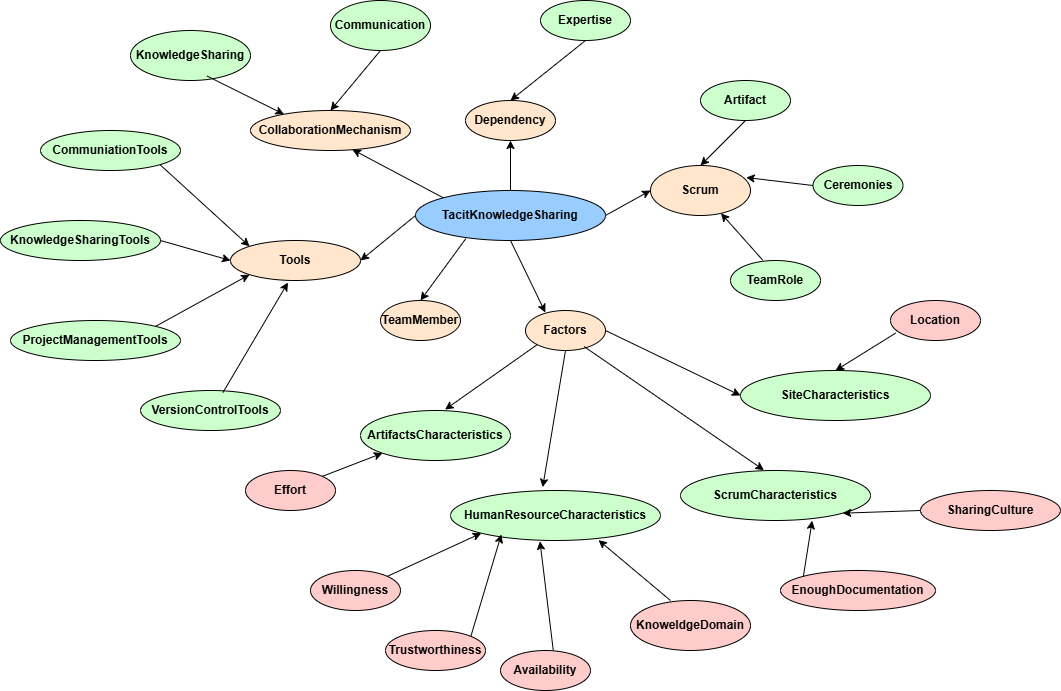

The diagram above was exported from draw.io. Its source (the exported page's mxGraphModel, read from the mxfile embedded in the PNG):
<mxGraphModel dx="2140" dy="1718" grid="1" gridSize="10" guides="1" tooltips="1" connect="1" arrows="1" fold="1" page="1" pageScale="1" pageWidth="850" pageHeight="1100" math="0" shadow="0">
  <root>
    <mxCell id="0" />
    <mxCell id="1" parent="0" />
    <mxCell id="Xg7gFN5PeatbsdxmnNq6-7" value="&lt;div style=&quot;text-align: justify;&quot;&gt;&lt;b style=&quot;background-color: transparent; color: light-dark(rgb(0, 0, 0), rgb(255, 255, 255));&quot;&gt;TacitKnowledgeSharing&lt;/b&gt;&lt;/div&gt;" style="ellipse;whiteSpace=wrap;html=1;fillColor=light-dark(#99CCFF,var(--ge-dark-color, #121212));" parent="1" vertex="1">
      <mxGeometry x="-135" width="190" height="50" as="geometry" />
    </mxCell>
    <mxCell id="Xg7gFN5PeatbsdxmnNq6-12" value="TeamMember" style="ellipse;whiteSpace=wrap;html=1;fontStyle=1;fillColor=light-dark(#FFE6CC,var(--ge-dark-color, #121212));" parent="1" vertex="1">
      <mxGeometry x="-170" y="110" width="80" height="40" as="geometry" />
    </mxCell>
    <mxCell id="Xg7gFN5PeatbsdxmnNq6-102" value="&lt;b&gt;CollaborationMechanism&lt;/b&gt;" style="ellipse;whiteSpace=wrap;html=1;fillColor=light-dark(#FFE6CC,var(--ge-dark-color, #121212));" parent="1" vertex="1">
      <mxGeometry x="-300" y="-80" width="160" height="40" as="geometry" />
    </mxCell>
    <mxCell id="Xg7gFN5PeatbsdxmnNq6-107" value="&lt;b&gt;Tools&lt;/b&gt;" style="ellipse;whiteSpace=wrap;html=1;fillColor=light-dark(#FFE6CC,var(--ge-dark-color, #121212));" parent="1" vertex="1">
      <mxGeometry x="-320" y="50" width="130" height="40" as="geometry" />
    </mxCell>
    <mxCell id="Xg7gFN5PeatbsdxmnNq6-115" value="&lt;b&gt;Scrum&lt;/b&gt;" style="ellipse;whiteSpace=wrap;html=1;fillColor=light-dark(#FFE6CC,var(--ge-dark-color, #121212));" parent="1" vertex="1">
      <mxGeometry x="100" y="-25" width="100" height="50" as="geometry" />
    </mxCell>
    <mxCell id="Xg7gFN5PeatbsdxmnNq6-116" value="&lt;b&gt;Willingness&lt;/b&gt;" style="ellipse;whiteSpace=wrap;html=1;fillColor=light-dark(#FFCCCC,var(--ge-dark-color, #121212));" parent="1" vertex="1">
      <mxGeometry x="-240" y="380" width="90" height="40" as="geometry" />
    </mxCell>
    <mxCell id="Xg7gFN5PeatbsdxmnNq6-117" value="&lt;b&gt;ArtifactsCharacteristics&lt;/b&gt;" style="ellipse;whiteSpace=wrap;html=1;fillColor=light-dark(#CCFFCC,var(--ge-dark-color, #121212));" parent="1" vertex="1">
      <mxGeometry x="-190" y="220" width="150" height="50" as="geometry" />
    </mxCell>
    <mxCell id="Xg7gFN5PeatbsdxmnNq6-121" value="&lt;b&gt;Communication&lt;/b&gt;" style="ellipse;whiteSpace=wrap;html=1;fillColor=light-dark(#CCFFCC,var(--ge-dark-color, #121212));" parent="1" vertex="1">
      <mxGeometry x="-220" y="-190" width="100" height="50" as="geometry" />
    </mxCell>
    <mxCell id="Xg7gFN5PeatbsdxmnNq6-122" value="&lt;b&gt;KnowledgeSharing&lt;/b&gt;" style="ellipse;whiteSpace=wrap;html=1;fillColor=light-dark(#CCFFCC,var(--ge-dark-color, #121212));" parent="1" vertex="1">
      <mxGeometry x="-420" y="-160" width="120" height="50" as="geometry" />
    </mxCell>
    <mxCell id="Xg7gFN5PeatbsdxmnNq6-123" value="&lt;b&gt;Factors&lt;/b&gt;" style="ellipse;whiteSpace=wrap;html=1;fillColor=light-dark(#FFE6CC,var(--ge-dark-color, #121212));" parent="1" vertex="1">
      <mxGeometry x="-25" y="120" width="80" height="40" as="geometry" />
    </mxCell>
    <mxCell id="Xg7gFN5PeatbsdxmnNq6-124" value="&lt;b&gt;Dependency&lt;/b&gt;" style="ellipse;whiteSpace=wrap;html=1;fillColor=light-dark(#FFE6CC,var(--ge-dark-color, #121212));" parent="1" vertex="1">
      <mxGeometry x="-85" y="-90" width="90" height="40" as="geometry" />
    </mxCell>
    <mxCell id="Xg7gFN5PeatbsdxmnNq6-125" value="&lt;b&gt;Expertise&lt;/b&gt;" style="ellipse;whiteSpace=wrap;html=1;fillColor=light-dark(#CCFFCC,var(--ge-dark-color, #121212));" parent="1" vertex="1">
      <mxGeometry x="-10" y="-190" width="90" height="40" as="geometry" />
    </mxCell>
    <mxCell id="Xg7gFN5PeatbsdxmnNq6-126" value="&lt;b&gt;HumanResourceCharacteristics&lt;/b&gt;" style="ellipse;whiteSpace=wrap;html=1;fillColor=light-dark(#CCFFCC,var(--ge-dark-color, #121212));" parent="1" vertex="1">
      <mxGeometry x="-100" y="300" width="210" height="50" as="geometry" />
    </mxCell>
    <mxCell id="Xg7gFN5PeatbsdxmnNq6-127" value="&lt;b&gt;ScrumCharacteristics&lt;/b&gt;" style="ellipse;whiteSpace=wrap;html=1;fillColor=light-dark(#CCFFCC,var(--ge-dark-color, #121212));" parent="1" vertex="1">
      <mxGeometry x="130" y="280" width="190" height="50" as="geometry" />
    </mxCell>
    <mxCell id="Xg7gFN5PeatbsdxmnNq6-128" value="&lt;b&gt;SiteCharacteristics&lt;/b&gt;" style="ellipse;whiteSpace=wrap;html=1;fillColor=light-dark(#CCFFCC,var(--ge-dark-color, #121212));" parent="1" vertex="1">
      <mxGeometry x="190" y="180" width="190" height="50" as="geometry" />
    </mxCell>
    <mxCell id="Xg7gFN5PeatbsdxmnNq6-129" value="&lt;b&gt;Availability&lt;/b&gt;" style="ellipse;whiteSpace=wrap;html=1;fillColor=light-dark(#FFCCCC,var(--ge-dark-color, #121212));" parent="1" vertex="1">
      <mxGeometry x="-50" y="460" width="90" height="40" as="geometry" />
    </mxCell>
    <mxCell id="Xg7gFN5PeatbsdxmnNq6-130" value="&lt;b&gt;KnoweldgeDomain&lt;/b&gt;" style="ellipse;whiteSpace=wrap;html=1;fillColor=light-dark(#FFCCCC,var(--ge-dark-color, #121212));" parent="1" vertex="1">
      <mxGeometry x="80" y="410" width="120" height="50" as="geometry" />
    </mxCell>
    <mxCell id="Xg7gFN5PeatbsdxmnNq6-131" value="&lt;b&gt;EnoughDocumentation&lt;/b&gt;" style="ellipse;whiteSpace=wrap;html=1;fillColor=light-dark(#FFCCCC,var(--ge-dark-color, #121212));" parent="1" vertex="1">
      <mxGeometry x="230" y="380" width="155" height="40" as="geometry" />
    </mxCell>
    <mxCell id="Xg7gFN5PeatbsdxmnNq6-132" value="&lt;b&gt;Location&lt;/b&gt;" style="ellipse;whiteSpace=wrap;html=1;fillColor=light-dark(#FFCCCC,var(--ge-dark-color, #121212));" parent="1" vertex="1">
      <mxGeometry x="340" y="110" width="90" height="40" as="geometry" />
    </mxCell>
    <mxCell id="Xg7gFN5PeatbsdxmnNq6-133" value="&lt;b&gt;TeamRole&lt;/b&gt;" style="ellipse;whiteSpace=wrap;html=1;fillColor=light-dark(#CCFFCC,var(--ge-dark-color, #121212));" parent="1" vertex="1">
      <mxGeometry x="180" y="70" width="90" height="40" as="geometry" />
    </mxCell>
    <mxCell id="Xg7gFN5PeatbsdxmnNq6-134" value="&lt;b&gt;Ceremonies&lt;/b&gt;" style="ellipse;whiteSpace=wrap;html=1;fillColor=light-dark(#CCFFCC,var(--ge-dark-color, #121212));" parent="1" vertex="1">
      <mxGeometry x="262.5" y="-25" width="90" height="40" as="geometry" />
    </mxCell>
    <mxCell id="Xg7gFN5PeatbsdxmnNq6-135" value="&lt;b&gt;Artifact&lt;/b&gt;" style="ellipse;whiteSpace=wrap;html=1;fillColor=light-dark(#CCFFCC,var(--ge-dark-color, #121212));" parent="1" vertex="1">
      <mxGeometry x="150" y="-110" width="90" height="40" as="geometry" />
    </mxCell>
    <mxCell id="Xg7gFN5PeatbsdxmnNq6-136" value="&lt;b&gt;VersionControlTools&lt;/b&gt;" style="ellipse;whiteSpace=wrap;html=1;fillColor=light-dark(#CCFFCC,var(--ge-dark-color, #121212));" parent="1" vertex="1">
      <mxGeometry x="-410" y="200" width="140" height="40" as="geometry" />
    </mxCell>
    <mxCell id="Xg7gFN5PeatbsdxmnNq6-137" value="&lt;b&gt;ProjectManagementTools&lt;/b&gt;" style="ellipse;whiteSpace=wrap;html=1;fillColor=light-dark(#CCFFCC,var(--ge-dark-color, #121212));" parent="1" vertex="1">
      <mxGeometry x="-540" y="130" width="170" height="40" as="geometry" />
    </mxCell>
    <mxCell id="Xg7gFN5PeatbsdxmnNq6-138" value="&lt;b&gt;KnowledgeSharingTools&lt;/b&gt;" style="ellipse;whiteSpace=wrap;html=1;fillColor=light-dark(#CCFFCC,var(--ge-dark-color, #121212));" parent="1" vertex="1">
      <mxGeometry x="-550" y="30" width="160" height="40" as="geometry" />
    </mxCell>
    <mxCell id="Xg7gFN5PeatbsdxmnNq6-139" value="&lt;b&gt;CommuniationTools&lt;/b&gt;" style="ellipse;whiteSpace=wrap;html=1;fillColor=light-dark(#CCFFCC,var(--ge-dark-color, #121212));" parent="1" vertex="1">
      <mxGeometry x="-510" y="-60" width="140" height="40" as="geometry" />
    </mxCell>
    <mxCell id="Xg7gFN5PeatbsdxmnNq6-141" value="" style="endArrow=classic;html=1;rounded=0;entryX=0.564;entryY=-0.019;entryDx=0;entryDy=0;entryPerimeter=0;exitX=0;exitY=1;exitDx=0;exitDy=0;" parent="1" source="Xg7gFN5PeatbsdxmnNq6-123" target="Xg7gFN5PeatbsdxmnNq6-117" edge="1">
      <mxGeometry relative="1" as="geometry">
        <mxPoint x="20" y="290" as="sourcePoint" />
        <mxPoint x="-40" y="190" as="targetPoint" />
      </mxGeometry>
    </mxCell>
    <mxCell id="Xg7gFN5PeatbsdxmnNq6-143" value="" style="endArrow=classic;html=1;rounded=0;entryX=0.439;entryY=-0.066;entryDx=0;entryDy=0;entryPerimeter=0;exitX=0.5;exitY=1;exitDx=0;exitDy=0;" parent="1" source="Xg7gFN5PeatbsdxmnNq6-123" target="Xg7gFN5PeatbsdxmnNq6-126" edge="1">
      <mxGeometry relative="1" as="geometry">
        <mxPoint x="42" y="234" as="sourcePoint" />
        <mxPoint x="-25" y="349" as="targetPoint" />
      </mxGeometry>
    </mxCell>
    <mxCell id="Xg7gFN5PeatbsdxmnNq6-145" value="" style="endArrow=classic;html=1;rounded=0;entryX=0.439;entryY=-0.007;entryDx=0;entryDy=0;entryPerimeter=0;exitX=0.733;exitY=0.903;exitDx=0;exitDy=0;exitPerimeter=0;" parent="1" source="Xg7gFN5PeatbsdxmnNq6-123" target="Xg7gFN5PeatbsdxmnNq6-127" edge="1">
      <mxGeometry relative="1" as="geometry">
        <mxPoint x="52" y="244" as="sourcePoint" />
        <mxPoint x="-15" y="359" as="targetPoint" />
      </mxGeometry>
    </mxCell>
    <mxCell id="Xg7gFN5PeatbsdxmnNq6-147" value="" style="endArrow=classic;html=1;rounded=0;entryX=0;entryY=0.5;entryDx=0;entryDy=0;exitX=1;exitY=0.5;exitDx=0;exitDy=0;" parent="1" source="Xg7gFN5PeatbsdxmnNq6-123" target="Xg7gFN5PeatbsdxmnNq6-128" edge="1">
      <mxGeometry relative="1" as="geometry">
        <mxPoint x="62" y="254" as="sourcePoint" />
        <mxPoint x="-5" y="369" as="targetPoint" />
      </mxGeometry>
    </mxCell>
    <mxCell id="Xg7gFN5PeatbsdxmnNq6-150" value="" style="endArrow=classic;html=1;rounded=0;entryX=0.248;entryY=0.05;entryDx=0;entryDy=0;entryPerimeter=0;exitX=0.5;exitY=1;exitDx=0;exitDy=0;" parent="1" source="Xg7gFN5PeatbsdxmnNq6-7" target="Xg7gFN5PeatbsdxmnNq6-123" edge="1">
      <mxGeometry relative="1" as="geometry">
        <mxPoint x="42" y="234" as="sourcePoint" />
        <mxPoint x="-25" y="349" as="targetPoint" />
      </mxGeometry>
    </mxCell>
    <mxCell id="Xg7gFN5PeatbsdxmnNq6-152" value="" style="endArrow=classic;html=1;rounded=0;entryX=0.5;entryY=1;entryDx=0;entryDy=0;exitX=0.5;exitY=0;exitDx=0;exitDy=0;" parent="1" source="Xg7gFN5PeatbsdxmnNq6-7" target="Xg7gFN5PeatbsdxmnNq6-124" edge="1">
      <mxGeometry relative="1" as="geometry">
        <mxPoint x="-35" y="80" as="sourcePoint" />
        <mxPoint x="50" y="202" as="targetPoint" />
      </mxGeometry>
    </mxCell>
    <mxCell id="Xg7gFN5PeatbsdxmnNq6-154" value="" style="endArrow=classic;html=1;rounded=0;entryX=0;entryY=0.5;entryDx=0;entryDy=0;exitX=1;exitY=0.5;exitDx=0;exitDy=0;" parent="1" source="Xg7gFN5PeatbsdxmnNq6-7" target="Xg7gFN5PeatbsdxmnNq6-115" edge="1">
      <mxGeometry relative="1" as="geometry">
        <mxPoint x="-35" y="80" as="sourcePoint" />
        <mxPoint x="50" y="202" as="targetPoint" />
      </mxGeometry>
    </mxCell>
    <mxCell id="Xg7gFN5PeatbsdxmnNq6-164" value="" style="endArrow=classic;html=1;rounded=0;entryX=0.5;entryY=0;entryDx=0;entryDy=0;exitX=0.265;exitY=0.962;exitDx=0;exitDy=0;exitPerimeter=0;" parent="1" source="Xg7gFN5PeatbsdxmnNq6-7" target="Xg7gFN5PeatbsdxmnNq6-12" edge="1">
      <mxGeometry relative="1" as="geometry">
        <mxPoint x="-35" y="80" as="sourcePoint" />
        <mxPoint x="50" y="202" as="targetPoint" />
      </mxGeometry>
    </mxCell>
    <mxCell id="Xg7gFN5PeatbsdxmnNq6-170" value="" style="endArrow=classic;html=1;rounded=0;exitX=0.589;exitY=0.05;exitDx=0;exitDy=0;exitPerimeter=0;entryX=0.442;entryY=1.05;entryDx=0;entryDy=0;entryPerimeter=0;" parent="1" source="Xg7gFN5PeatbsdxmnNq6-136" target="Xg7gFN5PeatbsdxmnNq6-107" edge="1">
      <mxGeometry width="50" height="50" relative="1" as="geometry">
        <mxPoint x="-120" y="210" as="sourcePoint" />
        <mxPoint x="-70" y="160" as="targetPoint" />
      </mxGeometry>
    </mxCell>
    <mxCell id="Xg7gFN5PeatbsdxmnNq6-171" value="" style="endArrow=classic;html=1;rounded=0;exitX=1;exitY=1;exitDx=0;exitDy=0;entryX=0;entryY=0;entryDx=0;entryDy=0;" parent="1" source="Xg7gFN5PeatbsdxmnNq6-139" target="Xg7gFN5PeatbsdxmnNq6-107" edge="1">
      <mxGeometry width="50" height="50" relative="1" as="geometry">
        <mxPoint x="-333" y="202" as="sourcePoint" />
        <mxPoint x="-253" y="102" as="targetPoint" />
      </mxGeometry>
    </mxCell>
    <mxCell id="Xg7gFN5PeatbsdxmnNq6-172" value="" style="endArrow=classic;html=1;rounded=0;exitX=1;exitY=0.5;exitDx=0;exitDy=0;entryX=0;entryY=0.5;entryDx=0;entryDy=0;" parent="1" source="Xg7gFN5PeatbsdxmnNq6-138" target="Xg7gFN5PeatbsdxmnNq6-107" edge="1">
      <mxGeometry width="50" height="50" relative="1" as="geometry">
        <mxPoint x="-323" y="212" as="sourcePoint" />
        <mxPoint x="-243" y="112" as="targetPoint" />
      </mxGeometry>
    </mxCell>
    <mxCell id="Xg7gFN5PeatbsdxmnNq6-173" value="" style="endArrow=classic;html=1;rounded=0;exitX=1;exitY=0;exitDx=0;exitDy=0;entryX=0;entryY=1;entryDx=0;entryDy=0;" parent="1" source="Xg7gFN5PeatbsdxmnNq6-137" target="Xg7gFN5PeatbsdxmnNq6-107" edge="1">
      <mxGeometry width="50" height="50" relative="1" as="geometry">
        <mxPoint x="-313" y="222" as="sourcePoint" />
        <mxPoint x="-233" y="122" as="targetPoint" />
      </mxGeometry>
    </mxCell>
    <mxCell id="Xg7gFN5PeatbsdxmnNq6-174" value="" style="endArrow=classic;html=1;rounded=0;exitX=0.5;exitY=1;exitDx=0;exitDy=0;entryX=0.5;entryY=0;entryDx=0;entryDy=0;" parent="1" source="Xg7gFN5PeatbsdxmnNq6-121" target="Xg7gFN5PeatbsdxmnNq6-102" edge="1">
      <mxGeometry width="50" height="50" relative="1" as="geometry">
        <mxPoint x="-366" y="34" as="sourcePoint" />
        <mxPoint x="-291" y="66" as="targetPoint" />
      </mxGeometry>
    </mxCell>
    <mxCell id="Xg7gFN5PeatbsdxmnNq6-175" value="" style="endArrow=classic;html=1;rounded=0;exitX=0.638;exitY=0.911;exitDx=0;exitDy=0;entryX=0.209;entryY=0.094;entryDx=0;entryDy=0;exitPerimeter=0;entryPerimeter=0;" parent="1" source="Xg7gFN5PeatbsdxmnNq6-122" target="Xg7gFN5PeatbsdxmnNq6-102" edge="1">
      <mxGeometry width="50" height="50" relative="1" as="geometry">
        <mxPoint x="-340" y="-100" as="sourcePoint" />
        <mxPoint x="-265" y="-68" as="targetPoint" />
      </mxGeometry>
    </mxCell>
    <mxCell id="Xg7gFN5PeatbsdxmnNq6-176" value="" style="endArrow=classic;html=1;rounded=0;exitX=0.5;exitY=1;exitDx=0;exitDy=0;entryX=0.5;entryY=0;entryDx=0;entryDy=0;" parent="1" source="Xg7gFN5PeatbsdxmnNq6-125" target="Xg7gFN5PeatbsdxmnNq6-124" edge="1">
      <mxGeometry width="50" height="50" relative="1" as="geometry">
        <mxPoint x="-50" y="-190" as="sourcePoint" />
        <mxPoint x="-60" y="-110" as="targetPoint" />
      </mxGeometry>
    </mxCell>
    <mxCell id="Xg7gFN5PeatbsdxmnNq6-177" value="" style="endArrow=classic;html=1;rounded=0;exitX=0.5;exitY=1;exitDx=0;exitDy=0;entryX=0.5;entryY=0;entryDx=0;entryDy=0;" parent="1" source="Xg7gFN5PeatbsdxmnNq6-135" target="Xg7gFN5PeatbsdxmnNq6-115" edge="1">
      <mxGeometry width="50" height="50" relative="1" as="geometry">
        <mxPoint x="45" y="-210" as="sourcePoint" />
        <mxPoint x="15" y="-120" as="targetPoint" />
      </mxGeometry>
    </mxCell>
    <mxCell id="Xg7gFN5PeatbsdxmnNq6-178" value="" style="endArrow=classic;html=1;rounded=0;exitX=0;exitY=0.5;exitDx=0;exitDy=0;entryX=0.957;entryY=0.24;entryDx=0;entryDy=0;entryPerimeter=0;" parent="1" source="Xg7gFN5PeatbsdxmnNq6-134" target="Xg7gFN5PeatbsdxmnNq6-115" edge="1">
      <mxGeometry width="50" height="50" relative="1" as="geometry">
        <mxPoint x="205" y="-60" as="sourcePoint" />
        <mxPoint x="190" y="10" as="targetPoint" />
      </mxGeometry>
    </mxCell>
    <mxCell id="Xg7gFN5PeatbsdxmnNq6-179" value="" style="endArrow=classic;html=1;rounded=0;exitX=0.358;exitY=-0.009;exitDx=0;exitDy=0;exitPerimeter=0;" parent="1" source="Xg7gFN5PeatbsdxmnNq6-133" target="Xg7gFN5PeatbsdxmnNq6-115" edge="1">
      <mxGeometry width="50" height="50" relative="1" as="geometry">
        <mxPoint x="275" y="-10" as="sourcePoint" />
        <mxPoint x="208" y="50" as="targetPoint" />
      </mxGeometry>
    </mxCell>
    <mxCell id="Xg7gFN5PeatbsdxmnNq6-180" value="" style="endArrow=classic;html=1;rounded=0;exitX=0.057;exitY=0.815;exitDx=0;exitDy=0;exitPerimeter=0;entryX=0.5;entryY=0;entryDx=0;entryDy=0;" parent="1" source="Xg7gFN5PeatbsdxmnNq6-132" target="Xg7gFN5PeatbsdxmnNq6-128" edge="1">
      <mxGeometry width="50" height="50" relative="1" as="geometry">
        <mxPoint x="232" y="100" as="sourcePoint" />
        <mxPoint x="205" y="59" as="targetPoint" />
      </mxGeometry>
    </mxCell>
    <mxCell id="Xg7gFN5PeatbsdxmnNq6-181" value="" style="endArrow=classic;html=1;rounded=0;exitX=0;exitY=0;exitDx=0;exitDy=0;entryX=0.693;entryY=1.005;entryDx=0;entryDy=0;entryPerimeter=0;" parent="1" source="Xg7gFN5PeatbsdxmnNq6-131" target="Xg7gFN5PeatbsdxmnNq6-127" edge="1">
      <mxGeometry width="50" height="50" relative="1" as="geometry">
        <mxPoint x="385" y="173" as="sourcePoint" />
        <mxPoint x="325" y="210" as="targetPoint" />
      </mxGeometry>
    </mxCell>
    <mxCell id="Xg7gFN5PeatbsdxmnNq6-182" value="" style="endArrow=classic;html=1;rounded=0;exitX=1;exitY=0;exitDx=0;exitDy=0;entryX=0;entryY=1;entryDx=0;entryDy=0;" parent="1" source="Xg7gFN5PeatbsdxmnNq6-116" target="Xg7gFN5PeatbsdxmnNq6-126" edge="1">
      <mxGeometry width="50" height="50" relative="1" as="geometry">
        <mxPoint x="386" y="436" as="sourcePoint" />
        <mxPoint x="322" y="390" as="targetPoint" />
      </mxGeometry>
    </mxCell>
    <mxCell id="Xg7gFN5PeatbsdxmnNq6-183" value="" style="endArrow=classic;html=1;rounded=0;exitX=0.586;exitY=-0.009;exitDx=0;exitDy=0;entryX=0.426;entryY=1.016;entryDx=0;entryDy=0;entryPerimeter=0;exitPerimeter=0;" parent="1" source="Xg7gFN5PeatbsdxmnNq6-129" target="Xg7gFN5PeatbsdxmnNq6-126" edge="1">
      <mxGeometry width="50" height="50" relative="1" as="geometry">
        <mxPoint x="396" y="446" as="sourcePoint" />
        <mxPoint x="332" y="400" as="targetPoint" />
      </mxGeometry>
    </mxCell>
    <mxCell id="Xg7gFN5PeatbsdxmnNq6-184" value="" style="endArrow=classic;html=1;rounded=0;exitX=0.333;exitY=0;exitDx=0;exitDy=0;entryX=0.705;entryY=0.993;entryDx=0;entryDy=0;entryPerimeter=0;exitPerimeter=0;" parent="1" source="Xg7gFN5PeatbsdxmnNq6-130" target="Xg7gFN5PeatbsdxmnNq6-126" edge="1">
      <mxGeometry width="50" height="50" relative="1" as="geometry">
        <mxPoint x="144" y="516" as="sourcePoint" />
        <mxPoint x="80" y="470" as="targetPoint" />
      </mxGeometry>
    </mxCell>
    <mxCell id="Xg7gFN5PeatbsdxmnNq6-185" value="" style="endArrow=classic;html=1;rounded=0;entryX=1;entryY=0.5;entryDx=0;entryDy=0;exitX=0;exitY=0.5;exitDx=0;exitDy=0;" parent="1" source="Xg7gFN5PeatbsdxmnNq6-7" target="Xg7gFN5PeatbsdxmnNq6-107" edge="1">
      <mxGeometry relative="1" as="geometry">
        <mxPoint x="-70" y="78" as="sourcePoint" />
        <mxPoint x="-140" y="200" as="targetPoint" />
      </mxGeometry>
    </mxCell>
    <mxCell id="Xg7gFN5PeatbsdxmnNq6-187" value="" style="endArrow=classic;html=1;rounded=0;entryX=0.637;entryY=0.976;entryDx=0;entryDy=0;exitX=0;exitY=0;exitDx=0;exitDy=0;entryPerimeter=0;" parent="1" source="Xg7gFN5PeatbsdxmnNq6-7" target="Xg7gFN5PeatbsdxmnNq6-102" edge="1">
      <mxGeometry relative="1" as="geometry">
        <mxPoint x="-110" y="60" as="sourcePoint" />
        <mxPoint x="-180" y="80" as="targetPoint" />
      </mxGeometry>
    </mxCell>
    <mxCell id="-UwXYs8ZUH4D343PoFLw-1" value="&lt;b&gt;SharingCulture&lt;/b&gt;" style="ellipse;whiteSpace=wrap;html=1;fillColor=light-dark(#FFCCCC,var(--ge-dark-color, #121212));" parent="1" vertex="1">
      <mxGeometry x="370" y="300" width="140" height="40" as="geometry" />
    </mxCell>
    <mxCell id="-UwXYs8ZUH4D343PoFLw-2" value="" style="endArrow=classic;html=1;rounded=0;exitX=0;exitY=0.5;exitDx=0;exitDy=0;entryX=1;entryY=1;entryDx=0;entryDy=0;" parent="1" source="-UwXYs8ZUH4D343PoFLw-1" target="Xg7gFN5PeatbsdxmnNq6-127" edge="1">
      <mxGeometry width="50" height="50" relative="1" as="geometry">
        <mxPoint x="386" y="436" as="sourcePoint" />
        <mxPoint x="322" y="390" as="targetPoint" />
      </mxGeometry>
    </mxCell>
    <mxCell id="-UwXYs8ZUH4D343PoFLw-3" value="&lt;b&gt;Effort&lt;/b&gt;" style="ellipse;whiteSpace=wrap;html=1;fillColor=light-dark(#FFCCCC,var(--ge-dark-color, #121212));" parent="1" vertex="1">
      <mxGeometry x="-305" y="280" width="90" height="40" as="geometry" />
    </mxCell>
    <mxCell id="-UwXYs8ZUH4D343PoFLw-5" value="" style="endArrow=classic;html=1;rounded=0;exitX=1;exitY=0;exitDx=0;exitDy=0;entryX=0;entryY=1;entryDx=0;entryDy=0;" parent="1" source="-UwXYs8ZUH4D343PoFLw-3" target="Xg7gFN5PeatbsdxmnNq6-117" edge="1">
      <mxGeometry width="50" height="50" relative="1" as="geometry">
        <mxPoint y="500" as="sourcePoint" />
        <mxPoint x="56" y="452" as="targetPoint" />
      </mxGeometry>
    </mxCell>
    <mxCell id="-UwXYs8ZUH4D343PoFLw-7" value="&lt;b&gt;Trustworthiness&lt;/b&gt;" style="ellipse;whiteSpace=wrap;html=1;fillColor=light-dark(#FFCCCC,var(--ge-dark-color, #121212));" parent="1" vertex="1">
      <mxGeometry x="-165" y="440" width="100" height="40" as="geometry" />
    </mxCell>
    <mxCell id="-UwXYs8ZUH4D343PoFLw-8" value="" style="endArrow=classic;html=1;rounded=0;exitX=1;exitY=0;exitDx=0;exitDy=0;entryX=0.242;entryY=0.88;entryDx=0;entryDy=0;entryPerimeter=0;" parent="1" source="-UwXYs8ZUH4D343PoFLw-7" target="Xg7gFN5PeatbsdxmnNq6-126" edge="1">
      <mxGeometry width="50" height="50" relative="1" as="geometry">
        <mxPoint x="-53" y="486" as="sourcePoint" />
        <mxPoint x="58" y="453" as="targetPoint" />
      </mxGeometry>
    </mxCell>
  </root>
</mxGraphModel>